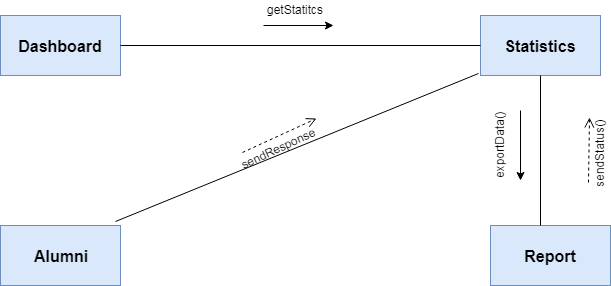

The diagram above was exported from draw.io. Its source (the exported page's mxGraphModel, read from the mxfile embedded in the PNG):
<mxGraphModel dx="914" dy="567" grid="1" gridSize="10" guides="1" tooltips="1" connect="1" arrows="1" fold="1" page="1" pageScale="1" pageWidth="827" pageHeight="1169" math="0" shadow="0">
  <root>
    <mxCell id="0" />
    <mxCell id="1" parent="0" />
    <mxCell id="QYr2Qc5_0o_G9ERJrNh6-1" value="&lt;font style=&quot;font-size: 16px&quot;&gt;&lt;b&gt;Dashboard&lt;/b&gt;&lt;/font&gt;" style="rounded=0;whiteSpace=wrap;html=1;fillColor=#dae8fc;strokeColor=#6c8ebf;" parent="1" vertex="1">
      <mxGeometry x="150" y="40" width="120" height="60" as="geometry" />
    </mxCell>
    <mxCell id="QYr2Qc5_0o_G9ERJrNh6-2" value="&lt;font style=&quot;font-size: 16px&quot;&gt;&lt;b&gt;Statistics&lt;/b&gt;&lt;/font&gt;" style="rounded=0;whiteSpace=wrap;html=1;fillColor=#dae8fc;strokeColor=#6c8ebf;" parent="1" vertex="1">
      <mxGeometry x="630" y="40" width="120" height="60" as="geometry" />
    </mxCell>
    <mxCell id="QYr2Qc5_0o_G9ERJrNh6-3" value="&lt;span style=&quot;font-size: 16px&quot;&gt;&lt;b&gt;Alumni&lt;/b&gt;&lt;/span&gt;" style="rounded=0;whiteSpace=wrap;html=1;fillColor=#dae8fc;strokeColor=#6c8ebf;" parent="1" vertex="1">
      <mxGeometry x="150" y="250" width="120" height="60" as="geometry" />
    </mxCell>
    <mxCell id="QYr2Qc5_0o_G9ERJrNh6-4" value="" style="endArrow=none;html=1;exitX=1;exitY=0.5;exitDx=0;exitDy=0;entryX=0;entryY=0.5;entryDx=0;entryDy=0;" parent="1" source="QYr2Qc5_0o_G9ERJrNh6-1" target="QYr2Qc5_0o_G9ERJrNh6-2" edge="1">
      <mxGeometry width="50" height="50" relative="1" as="geometry">
        <mxPoint x="270" y="110" as="sourcePoint" />
        <mxPoint x="320" y="60" as="targetPoint" />
      </mxGeometry>
    </mxCell>
    <mxCell id="QYr2Qc5_0o_G9ERJrNh6-7" value="&lt;font style=&quot;font-size: 16px&quot;&gt;&lt;b&gt;Report&lt;/b&gt;&lt;/font&gt;" style="rounded=0;whiteSpace=wrap;html=1;fillColor=#dae8fc;strokeColor=#6c8ebf;" parent="1" vertex="1">
      <mxGeometry x="640" y="250" width="120" height="60" as="geometry" />
    </mxCell>
    <mxCell id="QYr2Qc5_0o_G9ERJrNh6-12" value="" style="endArrow=none;html=1;entryX=-0.017;entryY=0.967;entryDx=0;entryDy=0;entryPerimeter=0;exitX=0.958;exitY=-0.067;exitDx=0;exitDy=0;exitPerimeter=0;" parent="1" target="QYr2Qc5_0o_G9ERJrNh6-2" edge="1" source="QYr2Qc5_0o_G9ERJrNh6-3">
      <mxGeometry width="50" height="50" relative="1" as="geometry">
        <mxPoint x="270" y="100" as="sourcePoint" />
        <mxPoint x="640" y="80" as="targetPoint" />
      </mxGeometry>
    </mxCell>
    <mxCell id="QYr2Qc5_0o_G9ERJrNh6-13" value="" style="endArrow=classic;html=1;" parent="1" edge="1">
      <mxGeometry width="50" height="50" relative="1" as="geometry">
        <mxPoint x="413" y="50" as="sourcePoint" />
        <mxPoint x="483" y="50" as="targetPoint" />
      </mxGeometry>
    </mxCell>
    <mxCell id="QYr2Qc5_0o_G9ERJrNh6-15" value="getStatitcs" style="text;html=1;resizable=0;points=[];autosize=1;align=left;verticalAlign=top;spacingTop=-4;" parent="1" vertex="1">
      <mxGeometry x="415" y="25" width="70" height="20" as="geometry" />
    </mxCell>
    <mxCell id="QYr2Qc5_0o_G9ERJrNh6-36" value="" style="endArrow=none;html=1;entryX=0.417;entryY=-0.007;entryDx=0;entryDy=0;exitX=0.5;exitY=1;exitDx=0;exitDy=0;entryPerimeter=0;" parent="1" source="QYr2Qc5_0o_G9ERJrNh6-2" target="QYr2Qc5_0o_G9ERJrNh6-7" edge="1">
      <mxGeometry width="50" height="50" relative="1" as="geometry">
        <mxPoint x="280" y="110" as="sourcePoint" />
        <mxPoint x="649" y="260" as="targetPoint" />
      </mxGeometry>
    </mxCell>
    <mxCell id="QYr2Qc5_0o_G9ERJrNh6-39" value="" style="endArrow=classic;html=1;" parent="1" edge="1">
      <mxGeometry width="50" height="50" relative="1" as="geometry">
        <mxPoint x="670" y="135" as="sourcePoint" />
        <mxPoint x="670" y="205" as="targetPoint" />
      </mxGeometry>
    </mxCell>
    <mxCell id="QYr2Qc5_0o_G9ERJrNh6-40" value="exportData()&lt;br&gt;" style="text;html=1;resizable=0;points=[];autosize=1;align=left;verticalAlign=top;spacingTop=-4;rotation=-90;" parent="1" vertex="1">
      <mxGeometry x="610" y="155" width="80" height="20" as="geometry" />
    </mxCell>
    <mxCell id="1qG_rnjy_E9smeKu0a9m-2" value="sendResponse&lt;br&gt;" style="text;html=1;resizable=0;points=[];autosize=1;align=left;verticalAlign=top;spacingTop=-4;rotation=-25;" vertex="1" parent="1">
      <mxGeometry x="385" y="160" width="100" height="20" as="geometry" />
    </mxCell>
    <mxCell id="1qG_rnjy_E9smeKu0a9m-3" value="" style="html=1;verticalAlign=bottom;endArrow=open;dashed=1;endSize=8;exitX=0.081;exitY=-0.091;exitDx=0;exitDy=0;exitPerimeter=0;entryX=0.895;entryY=-0.068;entryDx=0;entryDy=0;entryPerimeter=0;" edge="1" parent="1" source="1qG_rnjy_E9smeKu0a9m-2" target="1qG_rnjy_E9smeKu0a9m-2">
      <mxGeometry x="1" y="-389" relative="1" as="geometry">
        <mxPoint x="395" y="160" as="sourcePoint" />
        <mxPoint x="445" y="150" as="targetPoint" />
        <mxPoint x="227" y="-337" as="offset" />
      </mxGeometry>
    </mxCell>
    <mxCell id="1qG_rnjy_E9smeKu0a9m-6" value="sendStatus()&lt;br&gt;" style="text;html=1;resizable=0;points=[];autosize=1;align=left;verticalAlign=top;spacingTop=-4;rotation=-90;" vertex="1" parent="1">
      <mxGeometry x="710" y="163.5" width="80" height="20" as="geometry" />
    </mxCell>
    <mxCell id="1qG_rnjy_E9smeKu0a9m-7" value="" style="html=1;verticalAlign=bottom;endArrow=open;dashed=1;endSize=8;exitX=0.081;exitY=-0.091;exitDx=0;exitDy=0;exitPerimeter=0;entryX=0.895;entryY=-0.068;entryDx=0;entryDy=0;entryPerimeter=0;" edge="1" parent="1" source="1qG_rnjy_E9smeKu0a9m-6" target="1qG_rnjy_E9smeKu0a9m-6">
      <mxGeometry x="1" y="-389" relative="1" as="geometry">
        <mxPoint x="720" y="163.5" as="sourcePoint" />
        <mxPoint x="770" y="153.5" as="targetPoint" />
        <mxPoint x="227" y="-337" as="offset" />
      </mxGeometry>
    </mxCell>
  </root>
</mxGraphModel>